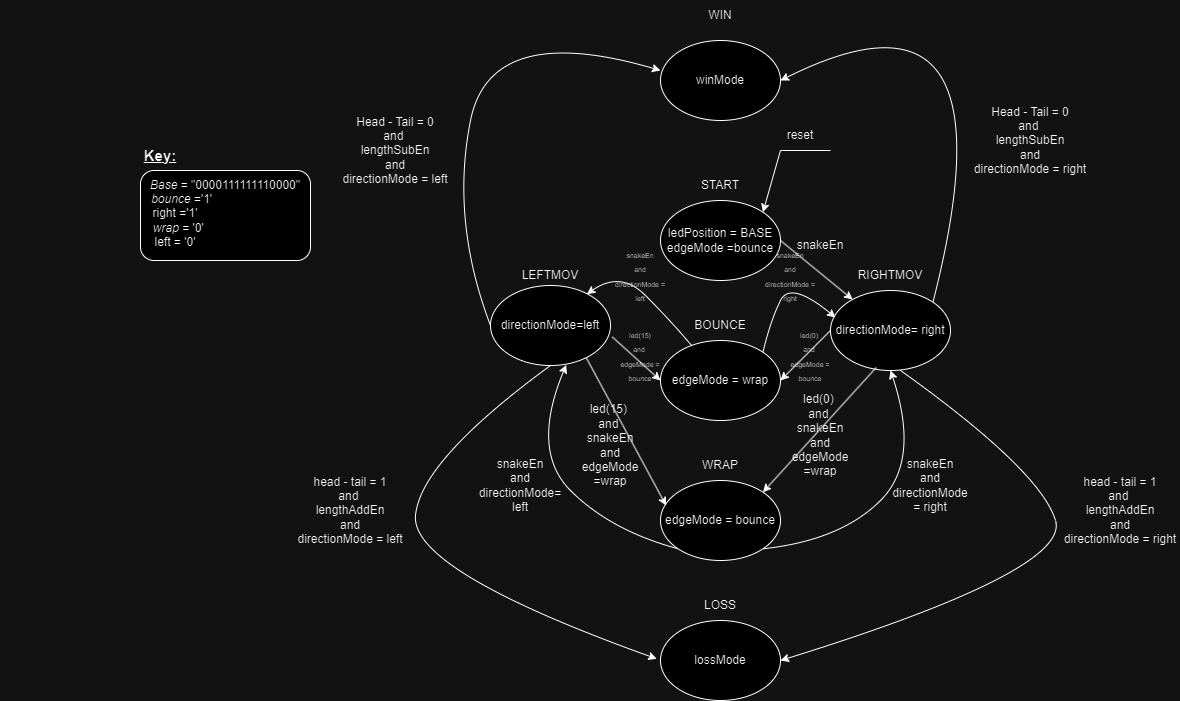

The diagram above was exported from draw.io. Its source (the exported page's mxGraphModel, read from the mxfile embedded in the PNG):
<mxGraphModel dx="1659" dy="925" grid="1" gridSize="10" guides="1" tooltips="1" connect="1" arrows="1" fold="1" page="1" pageScale="1" pageWidth="3300" pageHeight="4681" math="0" shadow="0">
  <root>
    <mxCell id="0" />
    <mxCell id="1" parent="0" />
    <mxCell id="O67cXFhejNsj68PIypNd-62" value="" style="rounded=1;whiteSpace=wrap;html=1;" vertex="1" parent="1">
      <mxGeometry x="390" y="640" width="170" height="90" as="geometry" />
    </mxCell>
    <mxCell id="O67cXFhejNsj68PIypNd-3" value="" style="group" vertex="1" connectable="0" parent="1">
      <mxGeometry x="900" y="640" width="120" height="110" as="geometry" />
    </mxCell>
    <mxCell id="O67cXFhejNsj68PIypNd-1" value="ledPosition = BASE&lt;br&gt;edgeMode =bounce" style="ellipse;whiteSpace=wrap;html=1;" vertex="1" parent="O67cXFhejNsj68PIypNd-3">
      <mxGeometry x="10" y="30" width="120" height="80" as="geometry" />
    </mxCell>
    <mxCell id="O67cXFhejNsj68PIypNd-2" value="START" style="text;html=1;strokeColor=none;fillColor=none;align=center;verticalAlign=middle;whiteSpace=wrap;rounded=0;" vertex="1" parent="O67cXFhejNsj68PIypNd-3">
      <mxGeometry x="40" width="60" height="30" as="geometry" />
    </mxCell>
    <mxCell id="O67cXFhejNsj68PIypNd-7" value="" style="group" vertex="1" connectable="0" parent="1">
      <mxGeometry x="1070" y="730" width="120" height="110" as="geometry" />
    </mxCell>
    <mxCell id="O67cXFhejNsj68PIypNd-5" value="directionMode= right&lt;br&gt;" style="ellipse;whiteSpace=wrap;html=1;" vertex="1" parent="O67cXFhejNsj68PIypNd-7">
      <mxGeometry x="10" y="30" width="120" height="80" as="geometry" />
    </mxCell>
    <mxCell id="O67cXFhejNsj68PIypNd-6" value="RIGHTMOV" style="text;html=1;strokeColor=none;fillColor=none;align=center;verticalAlign=middle;whiteSpace=wrap;rounded=0;" vertex="1" parent="O67cXFhejNsj68PIypNd-7">
      <mxGeometry x="40" width="60" height="30" as="geometry" />
    </mxCell>
    <mxCell id="O67cXFhejNsj68PIypNd-11" value="" style="group" vertex="1" connectable="0" parent="1">
      <mxGeometry x="740" y="740" width="120" height="110" as="geometry" />
    </mxCell>
    <mxCell id="O67cXFhejNsj68PIypNd-9" value="directionMode=left" style="ellipse;whiteSpace=wrap;html=1;" vertex="1" parent="O67cXFhejNsj68PIypNd-11">
      <mxGeometry y="15" width="120" height="80" as="geometry" />
    </mxCell>
    <mxCell id="O67cXFhejNsj68PIypNd-10" value="LEFTMOV" style="text;html=1;strokeColor=none;fillColor=none;align=center;verticalAlign=middle;whiteSpace=wrap;rounded=0;" vertex="1" parent="1">
      <mxGeometry x="770" y="730" width="60" height="30" as="geometry" />
    </mxCell>
    <mxCell id="O67cXFhejNsj68PIypNd-14" value="BOUNCE" style="text;html=1;strokeColor=none;fillColor=none;align=center;verticalAlign=middle;whiteSpace=wrap;rounded=0;" vertex="1" parent="1">
      <mxGeometry x="940" y="780" width="60" height="30" as="geometry" />
    </mxCell>
    <mxCell id="O67cXFhejNsj68PIypNd-13" value="edgeMode = wrap" style="ellipse;whiteSpace=wrap;html=1;" vertex="1" parent="1">
      <mxGeometry x="910" y="810" width="120" height="80" as="geometry" />
    </mxCell>
    <mxCell id="O67cXFhejNsj68PIypNd-15" value="WRAP" style="text;html=1;strokeColor=none;fillColor=none;align=center;verticalAlign=middle;whiteSpace=wrap;rounded=0;" vertex="1" parent="1">
      <mxGeometry x="940" y="920" width="60" height="30" as="geometry" />
    </mxCell>
    <mxCell id="O67cXFhejNsj68PIypNd-16" value="edgeMode = bounce" style="ellipse;whiteSpace=wrap;html=1;" vertex="1" parent="1">
      <mxGeometry x="910" y="950" width="120" height="80" as="geometry" />
    </mxCell>
    <mxCell id="O67cXFhejNsj68PIypNd-18" value="lossMode" style="ellipse;whiteSpace=wrap;html=1;" vertex="1" parent="1">
      <mxGeometry x="910" y="1090" width="120" height="80" as="geometry" />
    </mxCell>
    <mxCell id="O67cXFhejNsj68PIypNd-19" value="LOSS" style="text;html=1;strokeColor=none;fillColor=none;align=center;verticalAlign=middle;whiteSpace=wrap;rounded=0;" vertex="1" parent="1">
      <mxGeometry x="940" y="1060" width="60" height="30" as="geometry" />
    </mxCell>
    <mxCell id="O67cXFhejNsj68PIypNd-21" value="" style="endArrow=classic;html=1;rounded=0;entryX=1;entryY=0;entryDx=0;entryDy=0;" edge="1" parent="1" target="O67cXFhejNsj68PIypNd-1">
      <mxGeometry width="50" height="50" relative="1" as="geometry">
        <mxPoint x="1080" y="620" as="sourcePoint" />
        <mxPoint x="1090" y="620" as="targetPoint" />
        <Array as="points">
          <mxPoint x="1030" y="620" />
        </Array>
      </mxGeometry>
    </mxCell>
    <mxCell id="O67cXFhejNsj68PIypNd-22" value="reset" style="text;html=1;strokeColor=none;fillColor=none;align=center;verticalAlign=middle;whiteSpace=wrap;rounded=0;" vertex="1" parent="1">
      <mxGeometry x="1020" y="590" width="60" height="30" as="geometry" />
    </mxCell>
    <mxCell id="O67cXFhejNsj68PIypNd-23" value="" style="endArrow=classic;html=1;rounded=0;exitX=1;exitY=0.5;exitDx=0;exitDy=0;" edge="1" parent="1" source="O67cXFhejNsj68PIypNd-1" target="O67cXFhejNsj68PIypNd-5">
      <mxGeometry width="50" height="50" relative="1" as="geometry">
        <mxPoint x="1040" y="720" as="sourcePoint" />
        <mxPoint x="1100" y="760" as="targetPoint" />
      </mxGeometry>
    </mxCell>
    <mxCell id="O67cXFhejNsj68PIypNd-24" value="snakeEn" style="text;html=1;strokeColor=none;fillColor=none;align=center;verticalAlign=middle;whiteSpace=wrap;rounded=0;" vertex="1" parent="1">
      <mxGeometry x="1040" y="700" width="60" height="30" as="geometry" />
    </mxCell>
    <mxCell id="O67cXFhejNsj68PIypNd-26" value="Head - Tail = 0&lt;br&gt;and&amp;nbsp;&lt;br&gt;lengthSubEn&lt;br&gt;and&lt;br&gt;directionMode = right" style="text;html=1;strokeColor=none;fillColor=none;align=center;verticalAlign=middle;whiteSpace=wrap;rounded=0;" vertex="1" parent="1">
      <mxGeometry x="1210" y="580" width="140" height="60" as="geometry" />
    </mxCell>
    <mxCell id="O67cXFhejNsj68PIypNd-29" value="" style="curved=1;endArrow=classic;html=1;rounded=0;exitX=1;exitY=0;exitDx=0;exitDy=0;entryX=1;entryY=0.5;entryDx=0;entryDy=0;" edge="1" parent="1" source="O67cXFhejNsj68PIypNd-5" target="O67cXFhejNsj68PIypNd-20">
      <mxGeometry width="50" height="50" relative="1" as="geometry">
        <mxPoint x="610" y="1020" as="sourcePoint" />
        <mxPoint x="670" y="980" as="targetPoint" />
        <Array as="points">
          <mxPoint x="1270" y="430" />
        </Array>
      </mxGeometry>
    </mxCell>
    <mxCell id="O67cXFhejNsj68PIypNd-30" value="head - tail = 1&lt;br&gt;and&amp;nbsp;&lt;br&gt;lengthAddEn&lt;br&gt;and&lt;br&gt;directionMode = right" style="text;html=1;strokeColor=none;fillColor=none;align=center;verticalAlign=middle;whiteSpace=wrap;rounded=0;" vertex="1" parent="1">
      <mxGeometry x="1310" y="930" width="120" height="100" as="geometry" />
    </mxCell>
    <mxCell id="O67cXFhejNsj68PIypNd-20" value="winMode&lt;br&gt;" style="ellipse;whiteSpace=wrap;html=1;" vertex="1" parent="1">
      <mxGeometry x="910" y="510" width="120" height="80" as="geometry" />
    </mxCell>
    <mxCell id="O67cXFhejNsj68PIypNd-17" value="WIN" style="text;html=1;strokeColor=none;fillColor=none;align=center;verticalAlign=middle;whiteSpace=wrap;rounded=0;" vertex="1" parent="1">
      <mxGeometry x="940" y="470" width="60" height="30" as="geometry" />
    </mxCell>
    <mxCell id="O67cXFhejNsj68PIypNd-32" value="" style="curved=1;endArrow=classic;html=1;rounded=0;exitX=0.582;exitY=0.998;exitDx=0;exitDy=0;exitPerimeter=0;entryX=1;entryY=0.5;entryDx=0;entryDy=0;" edge="1" parent="1" source="O67cXFhejNsj68PIypNd-5" target="O67cXFhejNsj68PIypNd-18">
      <mxGeometry width="50" height="50" relative="1" as="geometry">
        <mxPoint x="1160" y="920" as="sourcePoint" />
        <mxPoint x="1210" y="870" as="targetPoint" />
        <Array as="points">
          <mxPoint x="1290" y="940" />
          <mxPoint x="1320" y="1040" />
        </Array>
      </mxGeometry>
    </mxCell>
    <mxCell id="O67cXFhejNsj68PIypNd-33" value="" style="curved=1;endArrow=classic;html=1;rounded=0;entryX=0;entryY=0.375;entryDx=0;entryDy=0;entryPerimeter=0;exitX=0;exitY=0.5;exitDx=0;exitDy=0;" edge="1" parent="1" source="O67cXFhejNsj68PIypNd-9" target="O67cXFhejNsj68PIypNd-20">
      <mxGeometry width="50" height="50" relative="1" as="geometry">
        <mxPoint x="770" y="680" as="sourcePoint" />
        <mxPoint x="820" y="630" as="targetPoint" />
        <Array as="points">
          <mxPoint x="700" y="690" />
          <mxPoint x="740" y="490" />
        </Array>
      </mxGeometry>
    </mxCell>
    <mxCell id="O67cXFhejNsj68PIypNd-34" value="Head - Tail = 0&lt;br&gt;and&amp;nbsp;&lt;br&gt;lengthSubEn&lt;br&gt;and&lt;br&gt;directionMode = left" style="text;html=1;strokeColor=none;fillColor=none;align=center;verticalAlign=middle;whiteSpace=wrap;rounded=0;" vertex="1" parent="1">
      <mxGeometry x="580" y="590" width="130" height="60" as="geometry" />
    </mxCell>
    <mxCell id="O67cXFhejNsj68PIypNd-35" value="" style="curved=1;endArrow=classic;html=1;rounded=0;entryX=-0.031;entryY=0.479;entryDx=0;entryDy=0;entryPerimeter=0;exitX=0.5;exitY=1;exitDx=0;exitDy=0;" edge="1" parent="1" source="O67cXFhejNsj68PIypNd-9" target="O67cXFhejNsj68PIypNd-18">
      <mxGeometry width="50" height="50" relative="1" as="geometry">
        <mxPoint x="700" y="970" as="sourcePoint" />
        <mxPoint x="750" y="920" as="targetPoint" />
        <Array as="points">
          <mxPoint x="670" y="930" />
          <mxPoint x="660" y="1040" />
        </Array>
      </mxGeometry>
    </mxCell>
    <mxCell id="O67cXFhejNsj68PIypNd-36" value="" style="endArrow=classic;html=1;rounded=0;exitX=0;exitY=0.5;exitDx=0;exitDy=0;entryX=1;entryY=0.5;entryDx=0;entryDy=0;" edge="1" parent="1" source="O67cXFhejNsj68PIypNd-5" target="O67cXFhejNsj68PIypNd-13">
      <mxGeometry width="50" height="50" relative="1" as="geometry">
        <mxPoint x="1060" y="900" as="sourcePoint" />
        <mxPoint x="1110" y="850" as="targetPoint" />
      </mxGeometry>
    </mxCell>
    <mxCell id="O67cXFhejNsj68PIypNd-37" value="" style="endArrow=classic;html=1;rounded=0;exitX=0.381;exitY=0.963;exitDx=0;exitDy=0;exitPerimeter=0;entryX=1;entryY=0;entryDx=0;entryDy=0;" edge="1" parent="1" source="O67cXFhejNsj68PIypNd-5" target="O67cXFhejNsj68PIypNd-16">
      <mxGeometry width="50" height="50" relative="1" as="geometry">
        <mxPoint x="1090" y="910" as="sourcePoint" />
        <mxPoint x="1140" y="860" as="targetPoint" />
      </mxGeometry>
    </mxCell>
    <mxCell id="O67cXFhejNsj68PIypNd-38" value="" style="endArrow=classic;html=1;rounded=0;exitX=1.014;exitY=0.642;exitDx=0;exitDy=0;exitPerimeter=0;entryX=0;entryY=0.5;entryDx=0;entryDy=0;" edge="1" parent="1" source="O67cXFhejNsj68PIypNd-9" target="O67cXFhejNsj68PIypNd-13">
      <mxGeometry width="50" height="50" relative="1" as="geometry">
        <mxPoint x="850" y="920" as="sourcePoint" />
        <mxPoint x="900" y="870" as="targetPoint" />
      </mxGeometry>
    </mxCell>
    <mxCell id="O67cXFhejNsj68PIypNd-39" value="" style="endArrow=classic;html=1;rounded=0;exitX=0.797;exitY=0.9;exitDx=0;exitDy=0;exitPerimeter=0;entryX=0.047;entryY=0.313;entryDx=0;entryDy=0;entryPerimeter=0;" edge="1" parent="1" source="O67cXFhejNsj68PIypNd-9" target="O67cXFhejNsj68PIypNd-16">
      <mxGeometry width="50" height="50" relative="1" as="geometry">
        <mxPoint x="830" y="910" as="sourcePoint" />
        <mxPoint x="880" y="860" as="targetPoint" />
      </mxGeometry>
    </mxCell>
    <mxCell id="O67cXFhejNsj68PIypNd-40" value="" style="curved=1;endArrow=classic;html=1;rounded=0;exitX=0;exitY=1;exitDx=0;exitDy=0;entryX=0.631;entryY=0.992;entryDx=0;entryDy=0;entryPerimeter=0;" edge="1" parent="1" source="O67cXFhejNsj68PIypNd-16" target="O67cXFhejNsj68PIypNd-9">
      <mxGeometry width="50" height="50" relative="1" as="geometry">
        <mxPoint x="810" y="1000" as="sourcePoint" />
        <mxPoint x="860" y="950" as="targetPoint" />
        <Array as="points">
          <mxPoint x="860" y="1000" />
          <mxPoint x="780" y="920" />
        </Array>
      </mxGeometry>
    </mxCell>
    <mxCell id="O67cXFhejNsj68PIypNd-41" value="" style="curved=1;endArrow=classic;html=1;rounded=0;exitX=1;exitY=1;exitDx=0;exitDy=0;entryX=0.5;entryY=1;entryDx=0;entryDy=0;" edge="1" parent="1" source="O67cXFhejNsj68PIypNd-16" target="O67cXFhejNsj68PIypNd-5">
      <mxGeometry width="50" height="50" relative="1" as="geometry">
        <mxPoint x="1040" y="1010" as="sourcePoint" />
        <mxPoint x="1090" y="960" as="targetPoint" />
        <Array as="points">
          <mxPoint x="1090" y="1010" />
          <mxPoint x="1170" y="930" />
        </Array>
      </mxGeometry>
    </mxCell>
    <mxCell id="O67cXFhejNsj68PIypNd-42" value="" style="curved=1;endArrow=classic;html=1;rounded=0;entryX=0.803;entryY=0.108;entryDx=0;entryDy=0;entryPerimeter=0;" edge="1" parent="1" source="O67cXFhejNsj68PIypNd-13" target="O67cXFhejNsj68PIypNd-9">
      <mxGeometry width="50" height="50" relative="1" as="geometry">
        <mxPoint x="870" y="790" as="sourcePoint" />
        <mxPoint x="920" y="740" as="targetPoint" />
        <Array as="points">
          <mxPoint x="920" y="790" />
          <mxPoint x="870" y="740" />
        </Array>
      </mxGeometry>
    </mxCell>
    <mxCell id="O67cXFhejNsj68PIypNd-43" value="" style="curved=1;endArrow=classic;html=1;rounded=0;entryX=0.042;entryY=0.338;entryDx=0;entryDy=0;entryPerimeter=0;exitX=1;exitY=0;exitDx=0;exitDy=0;" edge="1" parent="1" source="O67cXFhejNsj68PIypNd-13" target="O67cXFhejNsj68PIypNd-5">
      <mxGeometry width="50" height="50" relative="1" as="geometry">
        <mxPoint x="1065" y="825" as="sourcePoint" />
        <mxPoint x="960" y="774" as="targetPoint" />
        <Array as="points">
          <mxPoint x="1020" y="790" />
          <mxPoint x="1040" y="750" />
        </Array>
      </mxGeometry>
    </mxCell>
    <mxCell id="O67cXFhejNsj68PIypNd-44" value="head - tail = 1&lt;br&gt;and&amp;nbsp;&lt;br&gt;lengthAddEn&lt;br&gt;and&lt;br&gt;directionMode = left" style="text;html=1;strokeColor=none;fillColor=none;align=center;verticalAlign=middle;whiteSpace=wrap;rounded=0;" vertex="1" parent="1">
      <mxGeometry x="540" y="930" width="120" height="100" as="geometry" />
    </mxCell>
    <mxCell id="O67cXFhejNsj68PIypNd-45" value="snakeEn&lt;br&gt;and&lt;br&gt;directionMode= left" style="text;html=1;strokeColor=none;fillColor=none;align=center;verticalAlign=middle;whiteSpace=wrap;rounded=0;" vertex="1" parent="1">
      <mxGeometry x="740" y="940" width="60" height="30" as="geometry" />
    </mxCell>
    <mxCell id="O67cXFhejNsj68PIypNd-46" value="snakeEn&lt;br&gt;and&lt;br&gt;directionMode = right" style="text;html=1;strokeColor=none;fillColor=none;align=center;verticalAlign=middle;whiteSpace=wrap;rounded=0;" vertex="1" parent="1">
      <mxGeometry x="1150" y="940" width="60" height="30" as="geometry" />
    </mxCell>
    <mxCell id="O67cXFhejNsj68PIypNd-49" value="led(15)&amp;nbsp;&lt;br&gt;and&amp;nbsp;&lt;br&gt;snakeEn&lt;br&gt;and&lt;br&gt;edgeMode =wrap" style="text;html=1;strokeColor=none;fillColor=none;align=center;verticalAlign=middle;whiteSpace=wrap;rounded=0;" vertex="1" parent="1">
      <mxGeometry x="830" y="900" width="60" height="30" as="geometry" />
    </mxCell>
    <mxCell id="O67cXFhejNsj68PIypNd-50" value="led(0)&amp;nbsp;&lt;br&gt;and&amp;nbsp;&lt;br&gt;snakeEn&lt;br&gt;and&lt;br&gt;edgeMode =wrap" style="text;html=1;strokeColor=none;fillColor=none;align=center;verticalAlign=middle;whiteSpace=wrap;rounded=0;" vertex="1" parent="1">
      <mxGeometry x="1040" y="890" width="60" height="30" as="geometry" />
    </mxCell>
    <mxCell id="O67cXFhejNsj68PIypNd-51" value="&lt;font style=&quot;font-size: 7px;&quot;&gt;led(0)&amp;nbsp;&lt;br&gt;and&amp;nbsp;&lt;br&gt;edgeMode = bounce&lt;/font&gt;" style="text;html=1;strokeColor=none;fillColor=none;align=center;verticalAlign=middle;whiteSpace=wrap;rounded=0;" vertex="1" parent="1">
      <mxGeometry x="1030" y="810" width="60" height="30" as="geometry" />
    </mxCell>
    <mxCell id="O67cXFhejNsj68PIypNd-53" value="&lt;font style=&quot;font-size: 7px;&quot;&gt;led(15)&lt;br&gt;and&amp;nbsp;&lt;br&gt;edgeMode = bounce&lt;/font&gt;" style="text;html=1;strokeColor=none;fillColor=none;align=center;verticalAlign=middle;whiteSpace=wrap;rounded=0;" vertex="1" parent="1">
      <mxGeometry x="860" y="810" width="60" height="30" as="geometry" />
    </mxCell>
    <mxCell id="O67cXFhejNsj68PIypNd-56" value="&lt;span style=&quot;font-size: 7px;&quot;&gt;snakeEn&lt;br&gt;and&lt;br&gt;directionMode = left&lt;br&gt;&lt;/span&gt;" style="text;html=1;strokeColor=none;fillColor=none;align=center;verticalAlign=middle;whiteSpace=wrap;rounded=0;" vertex="1" parent="1">
      <mxGeometry x="860" y="730" width="60" height="30" as="geometry" />
    </mxCell>
    <mxCell id="O67cXFhejNsj68PIypNd-57" value="&lt;span style=&quot;font-size: 7px;&quot;&gt;snakeEn&lt;br&gt;and&lt;br&gt;directionMode = right&lt;br&gt;&lt;/span&gt;" style="text;html=1;strokeColor=none;fillColor=none;align=center;verticalAlign=middle;whiteSpace=wrap;rounded=0;" vertex="1" parent="1">
      <mxGeometry x="1010" y="730" width="60" height="30" as="geometry" />
    </mxCell>
    <mxCell id="O67cXFhejNsj68PIypNd-60" value="&lt;i&gt;&amp;nbsp; &amp;nbsp; &amp;nbsp; &amp;nbsp; &amp;nbsp; &amp;nbsp; &amp;nbsp; &amp;nbsp; &amp;nbsp; &amp;nbsp; &amp;nbsp; &amp;nbsp; &amp;nbsp; &amp;nbsp; &amp;nbsp; Base&lt;/i&gt; = &quot;0000111111110000&quot;&lt;br&gt;&lt;i&gt;&amp;nbsp; &amp;nbsp; bounce &lt;/i&gt;='1'&lt;br&gt;right ='1'&lt;br&gt;&lt;i style=&quot;border-color: var(--border-color);&quot;&gt;&amp;nbsp; wrap&amp;nbsp;&lt;/i&gt;= '0'&lt;br style=&quot;border-color: var(--border-color);&quot;&gt;left = '0'" style="text;html=1;strokeColor=none;fillColor=none;align=center;verticalAlign=middle;whiteSpace=wrap;rounded=0;" vertex="1" parent="1">
      <mxGeometry x="250" y="650" width="350" height="65" as="geometry" />
    </mxCell>
    <mxCell id="O67cXFhejNsj68PIypNd-61" value="&lt;b&gt;&lt;u&gt;&lt;font style=&quot;font-size: 15px;&quot;&gt;Key:&lt;/font&gt;&lt;/u&gt;&lt;/b&gt;" style="text;html=1;strokeColor=none;fillColor=none;align=center;verticalAlign=middle;whiteSpace=wrap;rounded=0;" vertex="1" parent="1">
      <mxGeometry x="380" y="610" width="60" height="30" as="geometry" />
    </mxCell>
  </root>
</mxGraphModel>